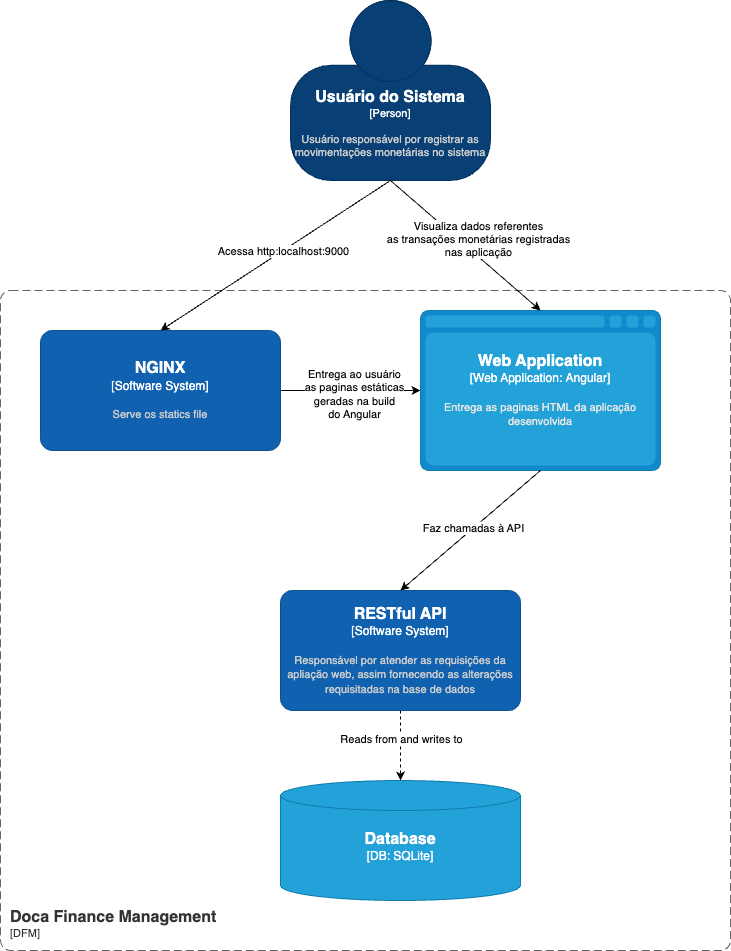

The diagram above was exported from draw.io. Its source (the exported page's mxGraphModel, read from the mxfile embedded in the PNG):
<mxGraphModel dx="1193" dy="788" grid="1" gridSize="10" guides="1" tooltips="1" connect="1" arrows="1" fold="1" page="1" pageScale="1" pageWidth="827" pageHeight="1169" math="0" shadow="0">
  <root>
    <mxCell id="0" />
    <mxCell id="1" parent="0" />
    <object placeholders="1" c4Name="Usuário do Sistema" c4Type="Person" c4Description="Usuário responsável por registrar as movimentações monetárias no sistema" label="&lt;font style=&quot;font-size: 16px&quot;&gt;&lt;b&gt;%c4Name%&lt;/b&gt;&lt;/font&gt;&lt;div&gt;[%c4Type%]&lt;/div&gt;&lt;br&gt;&lt;div&gt;&lt;font style=&quot;font-size: 11px&quot;&gt;&lt;font color=&quot;#cccccc&quot;&gt;%c4Description%&lt;/font&gt;&lt;/div&gt;" id="73zSQRm7H3-WkNCq7GGi-1">
      <mxCell style="html=1;fontSize=11;dashed=0;whiteSpace=wrap;fillColor=#083F75;strokeColor=#06315C;fontColor=#ffffff;shape=mxgraph.c4.person2;align=center;metaEdit=1;points=[[0.5,0,0],[1,0.5,0],[1,0.75,0],[0.75,1,0],[0.5,1,0],[0.25,1,0],[0,0.75,0],[0,0.5,0]];resizable=0;" vertex="1" parent="1">
        <mxGeometry x="330" y="20" width="200" height="180" as="geometry" />
      </mxCell>
    </object>
    <mxCell id="73zSQRm7H3-WkNCq7GGi-16" style="edgeStyle=orthogonalEdgeStyle;rounded=0;orthogonalLoop=1;jettySize=auto;html=1;entryX=0;entryY=0.5;entryDx=0;entryDy=0;entryPerimeter=0;" edge="1" parent="1" source="73zSQRm7H3-WkNCq7GGi-2" target="73zSQRm7H3-WkNCq7GGi-9">
      <mxGeometry relative="1" as="geometry" />
    </mxCell>
    <mxCell id="73zSQRm7H3-WkNCq7GGi-20" value="Entrega ao usuário&lt;br&gt;as paginas estáticas&lt;br&gt;geradas na build &lt;br&gt;do Angular" style="edgeLabel;html=1;align=center;verticalAlign=middle;resizable=0;points=[];" vertex="1" connectable="0" parent="73zSQRm7H3-WkNCq7GGi-16">
      <mxGeometry x="0.0524" y="-3" relative="1" as="geometry">
        <mxPoint as="offset" />
      </mxGeometry>
    </mxCell>
    <object placeholders="1" c4Name="NGINX" c4Type="Software System" c4Description="Serve os statics file" label="&lt;font style=&quot;font-size: 16px&quot;&gt;&lt;b&gt;%c4Name%&lt;/b&gt;&lt;/font&gt;&lt;div&gt;[%c4Type%]&lt;/div&gt;&lt;br&gt;&lt;div&gt;&lt;font style=&quot;font-size: 11px&quot;&gt;&lt;font color=&quot;#cccccc&quot;&gt;%c4Description%&lt;/font&gt;&lt;/div&gt;" id="73zSQRm7H3-WkNCq7GGi-2">
      <mxCell style="rounded=1;whiteSpace=wrap;html=1;labelBackgroundColor=none;fillColor=#1061B0;fontColor=#ffffff;align=center;arcSize=10;strokeColor=#0D5091;metaEdit=1;resizable=0;points=[[0.25,0,0],[0.5,0,0],[0.75,0,0],[1,0.25,0],[1,0.5,0],[1,0.75,0],[0.75,1,0],[0.5,1,0],[0.25,1,0],[0,0.75,0],[0,0.5,0],[0,0.25,0]];" vertex="1" parent="1">
        <mxGeometry x="80" y="350" width="240" height="120" as="geometry" />
      </mxCell>
    </object>
    <mxCell id="73zSQRm7H3-WkNCq7GGi-6" style="edgeStyle=orthogonalEdgeStyle;rounded=0;orthogonalLoop=1;jettySize=auto;html=1;entryX=0.5;entryY=0;entryDx=0;entryDy=0;entryPerimeter=0;dashed=1;" edge="1" parent="1" source="73zSQRm7H3-WkNCq7GGi-3" target="73zSQRm7H3-WkNCq7GGi-4">
      <mxGeometry relative="1" as="geometry" />
    </mxCell>
    <mxCell id="73zSQRm7H3-WkNCq7GGi-7" value="Reads from and writes to" style="edgeLabel;html=1;align=center;verticalAlign=middle;resizable=0;points=[];" vertex="1" connectable="0" parent="73zSQRm7H3-WkNCq7GGi-6">
      <mxGeometry x="-0.1802" relative="1" as="geometry">
        <mxPoint y="-1" as="offset" />
      </mxGeometry>
    </mxCell>
    <object placeholders="1" c4Name="RESTful API" c4Type="Software System" c4Description="Responsável por atender as requisições da apliação web, assim fornecendo as alterações requisitadas na base de dados" label="&lt;font style=&quot;font-size: 16px&quot;&gt;&lt;b&gt;%c4Name%&lt;/b&gt;&lt;/font&gt;&lt;div&gt;[%c4Type%]&lt;/div&gt;&lt;br&gt;&lt;div&gt;&lt;font style=&quot;font-size: 11px&quot;&gt;&lt;font color=&quot;#cccccc&quot;&gt;%c4Description%&lt;/font&gt;&lt;/div&gt;" id="73zSQRm7H3-WkNCq7GGi-3">
      <mxCell style="rounded=1;whiteSpace=wrap;html=1;labelBackgroundColor=none;fillColor=#1061B0;fontColor=#ffffff;align=center;arcSize=10;strokeColor=#0D5091;metaEdit=1;resizable=0;points=[[0.25,0,0],[0.5,0,0],[0.75,0,0],[1,0.25,0],[1,0.5,0],[1,0.75,0],[0.75,1,0],[0.5,1,0],[0.25,1,0],[0,0.75,0],[0,0.5,0],[0,0.25,0]];" vertex="1" parent="1">
        <mxGeometry x="320" y="610" width="240" height="120" as="geometry" />
      </mxCell>
    </object>
    <object placeholders="1" c4Type="Database" c4Container="DB" c4Technology="SQLite" c4Description="" label="&lt;font style=&quot;font-size: 16px&quot;&gt;&lt;b&gt;%c4Type%&lt;/b&gt;&lt;/font&gt;&lt;div&gt;[%c4Container%:&amp;nbsp;%c4Technology%]&lt;/div&gt;&lt;br&gt;&lt;div&gt;&lt;font style=&quot;font-size: 11px&quot;&gt;&lt;font color=&quot;#E6E6E6&quot;&gt;%c4Description%&lt;/font&gt;&lt;/div&gt;" id="73zSQRm7H3-WkNCq7GGi-4">
      <mxCell style="shape=cylinder3;size=15;whiteSpace=wrap;html=1;boundedLbl=1;rounded=0;labelBackgroundColor=none;fillColor=#23A2D9;fontSize=12;fontColor=#ffffff;align=center;strokeColor=#0E7DAD;metaEdit=1;points=[[0.5,0,0],[1,0.25,0],[1,0.5,0],[1,0.75,0],[0.5,1,0],[0,0.75,0],[0,0.5,0],[0,0.25,0]];resizable=0;" vertex="1" parent="1">
        <mxGeometry x="320" y="800" width="240" height="120" as="geometry" />
      </mxCell>
    </object>
    <object placeholders="1" c4Name="Doca Finance Management" c4Type="ContainerScopeBoundary" c4Application="DFM" label="&lt;font style=&quot;font-size: 16px&quot;&gt;&lt;b&gt;&lt;div style=&quot;text-align: left&quot;&gt;%c4Name%&lt;/div&gt;&lt;/b&gt;&lt;/font&gt;&lt;div style=&quot;text-align: left&quot;&gt;[%c4Application%]&lt;/div&gt;" id="73zSQRm7H3-WkNCq7GGi-5">
      <mxCell style="rounded=1;fontSize=11;whiteSpace=wrap;html=1;dashed=1;arcSize=20;fillColor=none;strokeColor=#666666;fontColor=#333333;labelBackgroundColor=none;align=left;verticalAlign=bottom;labelBorderColor=none;spacingTop=0;spacing=10;dashPattern=8 4;metaEdit=1;rotatable=0;perimeter=rectanglePerimeter;noLabel=0;labelPadding=0;allowArrows=0;connectable=0;expand=0;recursiveResize=0;editable=1;pointerEvents=0;absoluteArcSize=1;points=[[0.25,0,0],[0.5,0,0],[0.75,0,0],[1,0.25,0],[1,0.5,0],[1,0.75,0],[0.75,1,0],[0.5,1,0],[0.25,1,0],[0,0.75,0],[0,0.5,0],[0,0.25,0]];" vertex="1" parent="1">
        <mxGeometry x="40" y="310" width="730" height="660" as="geometry" />
      </mxCell>
    </object>
    <object placeholders="1" c4Type="Web Application" c4Container="Web Application" c4Technology="Angular" c4Description="Entrega as paginas HTML da aplicação desenvolvida" label="&lt;font style=&quot;font-size: 16px&quot;&gt;&lt;b&gt;%c4Type%&lt;/b&gt;&lt;/font&gt;&lt;div&gt;[%c4Container%:&amp;nbsp;%c4Technology%]&lt;/div&gt;&lt;br&gt;&lt;div&gt;&lt;font style=&quot;font-size: 11px&quot;&gt;&lt;font color=&quot;#E6E6E6&quot;&gt;%c4Description%&lt;/font&gt;&lt;/div&gt;" id="73zSQRm7H3-WkNCq7GGi-9">
      <mxCell style="shape=mxgraph.c4.webBrowserContainer2;whiteSpace=wrap;html=1;boundedLbl=1;rounded=0;labelBackgroundColor=none;strokeColor=#118ACD;fillColor=#23A2D9;strokeColor=#118ACD;strokeColor2=#0E7DAD;fontSize=12;fontColor=#ffffff;align=center;metaEdit=1;points=[[0.5,0,0],[1,0.25,0],[1,0.5,0],[1,0.75,0],[0.5,1,0],[0,0.75,0],[0,0.5,0],[0,0.25,0]];resizable=0;" vertex="1" parent="1">
        <mxGeometry x="460" y="330" width="240" height="160" as="geometry" />
      </mxCell>
    </object>
    <mxCell id="73zSQRm7H3-WkNCq7GGi-14" value="" style="endArrow=classic;html=1;rounded=0;exitX=0.5;exitY=1;exitDx=0;exitDy=0;exitPerimeter=0;entryX=0.5;entryY=0;entryDx=0;entryDy=0;entryPerimeter=0;" edge="1" parent="1" source="73zSQRm7H3-WkNCq7GGi-1" target="73zSQRm7H3-WkNCq7GGi-2">
      <mxGeometry width="50" height="50" relative="1" as="geometry">
        <mxPoint x="140" y="630" as="sourcePoint" />
        <mxPoint x="190" y="580" as="targetPoint" />
      </mxGeometry>
    </mxCell>
    <mxCell id="73zSQRm7H3-WkNCq7GGi-15" value="Acessa http:localhost:9000" style="edgeLabel;html=1;align=center;verticalAlign=middle;resizable=0;points=[];" vertex="1" connectable="0" parent="73zSQRm7H3-WkNCq7GGi-14">
      <mxGeometry x="-0.068" relative="1" as="geometry">
        <mxPoint as="offset" />
      </mxGeometry>
    </mxCell>
    <mxCell id="73zSQRm7H3-WkNCq7GGi-18" value="" style="endArrow=classic;html=1;rounded=0;exitX=0.5;exitY=1;exitDx=0;exitDy=0;exitPerimeter=0;entryX=0.5;entryY=0;entryDx=0;entryDy=0;entryPerimeter=0;" edge="1" parent="1" source="73zSQRm7H3-WkNCq7GGi-1" target="73zSQRm7H3-WkNCq7GGi-9">
      <mxGeometry width="50" height="50" relative="1" as="geometry">
        <mxPoint x="80" y="690" as="sourcePoint" />
        <mxPoint x="130" y="640" as="targetPoint" />
      </mxGeometry>
    </mxCell>
    <mxCell id="73zSQRm7H3-WkNCq7GGi-19" value="Visualiza dados referentes&lt;br&gt;as transações monetárias registradas&lt;br&gt;nas aplicação" style="edgeLabel;html=1;align=center;verticalAlign=middle;resizable=0;points=[];" vertex="1" connectable="0" parent="73zSQRm7H3-WkNCq7GGi-18">
      <mxGeometry x="0.1425" y="2" relative="1" as="geometry">
        <mxPoint y="-14" as="offset" />
      </mxGeometry>
    </mxCell>
    <mxCell id="73zSQRm7H3-WkNCq7GGi-21" value="" style="endArrow=classic;html=1;rounded=0;exitX=0.5;exitY=1;exitDx=0;exitDy=0;exitPerimeter=0;entryX=0.5;entryY=0;entryDx=0;entryDy=0;entryPerimeter=0;" edge="1" parent="1" source="73zSQRm7H3-WkNCq7GGi-9" target="73zSQRm7H3-WkNCq7GGi-3">
      <mxGeometry width="50" height="50" relative="1" as="geometry">
        <mxPoint x="140" y="830" as="sourcePoint" />
        <mxPoint x="190" y="780" as="targetPoint" />
      </mxGeometry>
    </mxCell>
    <mxCell id="73zSQRm7H3-WkNCq7GGi-22" value="Faz chamadas à API" style="edgeLabel;html=1;align=center;verticalAlign=middle;resizable=0;points=[];" vertex="1" connectable="0" parent="73zSQRm7H3-WkNCq7GGi-21">
      <mxGeometry x="-0.038" y="-1" relative="1" as="geometry">
        <mxPoint x="1" as="offset" />
      </mxGeometry>
    </mxCell>
  </root>
</mxGraphModel>